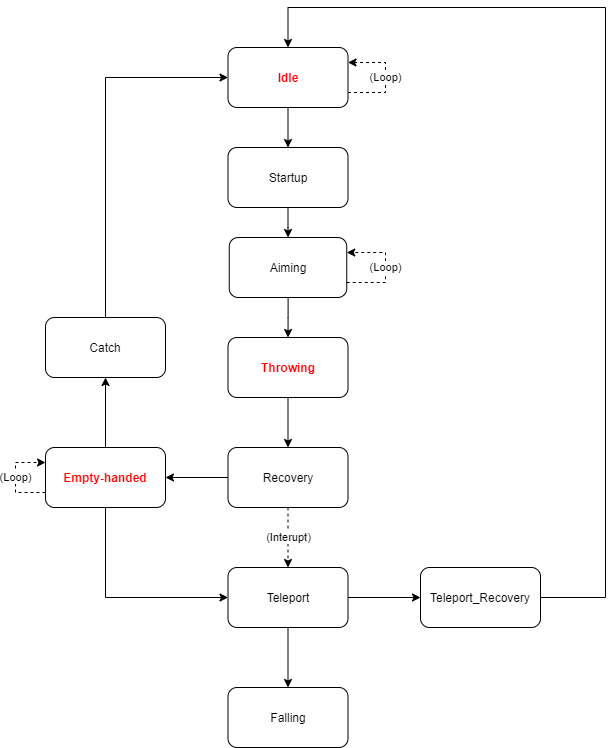

The diagram above was exported from draw.io. Its source (the exported page's mxGraphModel, read from the mxfile embedded in the PNG):
<mxGraphModel dx="1086" dy="806" grid="1" gridSize="10" guides="1" tooltips="1" connect="1" arrows="1" fold="1" page="1" pageScale="1" pageWidth="850" pageHeight="1100" math="0" shadow="0">
  <root>
    <mxCell id="0" />
    <mxCell id="1" parent="0" />
    <mxCell id="e-CEQAWp0CEFgFVkZnGq-2" style="edgeStyle=orthogonalEdgeStyle;rounded=0;orthogonalLoop=1;jettySize=auto;html=1;" parent="1" source="e-CEQAWp0CEFgFVkZnGq-1" target="e-CEQAWp0CEFgFVkZnGq-4" edge="1">
      <mxGeometry relative="1" as="geometry">
        <mxPoint x="312.5" y="220" as="targetPoint" />
      </mxGeometry>
    </mxCell>
    <mxCell id="e-CEQAWp0CEFgFVkZnGq-1" value="Idle" style="rounded=1;whiteSpace=wrap;html=1;fontColor=#FF0000;fontStyle=1" parent="1" vertex="1">
      <mxGeometry x="252.5" y="100" width="120" height="60" as="geometry" />
    </mxCell>
    <mxCell id="e-CEQAWp0CEFgFVkZnGq-5" style="edgeStyle=orthogonalEdgeStyle;rounded=0;orthogonalLoop=1;jettySize=auto;html=1;" parent="1" source="e-CEQAWp0CEFgFVkZnGq-4" target="e-CEQAWp0CEFgFVkZnGq-6" edge="1">
      <mxGeometry relative="1" as="geometry">
        <mxPoint x="312.5" y="360" as="targetPoint" />
      </mxGeometry>
    </mxCell>
    <mxCell id="e-CEQAWp0CEFgFVkZnGq-4" value="Startup" style="rounded=1;whiteSpace=wrap;html=1;" parent="1" vertex="1">
      <mxGeometry x="252.5" y="200" width="120" height="60" as="geometry" />
    </mxCell>
    <mxCell id="e-CEQAWp0CEFgFVkZnGq-12" style="edgeStyle=orthogonalEdgeStyle;rounded=0;orthogonalLoop=1;jettySize=auto;html=1;" parent="1" source="e-CEQAWp0CEFgFVkZnGq-6" target="e-CEQAWp0CEFgFVkZnGq-13" edge="1">
      <mxGeometry relative="1" as="geometry">
        <mxPoint x="312.5" y="560" as="targetPoint" />
      </mxGeometry>
    </mxCell>
    <mxCell id="e-CEQAWp0CEFgFVkZnGq-16" style="edgeStyle=orthogonalEdgeStyle;rounded=0;orthogonalLoop=1;jettySize=auto;html=1;" parent="1" source="e-CEQAWp0CEFgFVkZnGq-13" target="e-CEQAWp0CEFgFVkZnGq-15" edge="1">
      <mxGeometry relative="1" as="geometry" />
    </mxCell>
    <mxCell id="e-CEQAWp0CEFgFVkZnGq-13" value="Throwing" style="rounded=1;whiteSpace=wrap;html=1;verticalAlign=middle;fontStyle=1;fontColor=#FF0000;" parent="1" vertex="1">
      <mxGeometry x="252.5" y="390" width="120" height="60" as="geometry" />
    </mxCell>
    <mxCell id="e-CEQAWp0CEFgFVkZnGq-18" value="(Interupt)" style="edgeStyle=orthogonalEdgeStyle;rounded=0;orthogonalLoop=1;jettySize=auto;html=1;dashed=1;" parent="1" source="e-CEQAWp0CEFgFVkZnGq-15" target="e-CEQAWp0CEFgFVkZnGq-19" edge="1">
      <mxGeometry relative="1" as="geometry">
        <mxPoint x="312.5" y="620" as="targetPoint" />
      </mxGeometry>
    </mxCell>
    <mxCell id="e-CEQAWp0CEFgFVkZnGq-31" style="edgeStyle=orthogonalEdgeStyle;rounded=0;orthogonalLoop=1;jettySize=auto;html=1;fontColor=#FF0000;" parent="1" source="e-CEQAWp0CEFgFVkZnGq-15" target="e-CEQAWp0CEFgFVkZnGq-32" edge="1">
      <mxGeometry relative="1" as="geometry">
        <mxPoint x="180" y="530" as="targetPoint" />
      </mxGeometry>
    </mxCell>
    <mxCell id="e-CEQAWp0CEFgFVkZnGq-15" value="Recovery" style="rounded=1;whiteSpace=wrap;html=1;verticalAlign=middle;" parent="1" vertex="1">
      <mxGeometry x="252.5" y="500" width="120" height="60" as="geometry" />
    </mxCell>
    <mxCell id="e-CEQAWp0CEFgFVkZnGq-21" style="edgeStyle=orthogonalEdgeStyle;rounded=0;orthogonalLoop=1;jettySize=auto;html=1;entryX=0.5;entryY=0;entryDx=0;entryDy=0;exitX=1;exitY=0.5;exitDx=0;exitDy=0;" parent="1" source="e-CEQAWp0CEFgFVkZnGq-23" target="e-CEQAWp0CEFgFVkZnGq-1" edge="1">
      <mxGeometry relative="1" as="geometry">
        <Array as="points">
          <mxPoint x="630" y="650" />
          <mxPoint x="630" y="60" />
          <mxPoint x="313" y="60" />
        </Array>
      </mxGeometry>
    </mxCell>
    <mxCell id="e-CEQAWp0CEFgFVkZnGq-22" style="edgeStyle=orthogonalEdgeStyle;rounded=0;orthogonalLoop=1;jettySize=auto;html=1;entryX=0;entryY=0.5;entryDx=0;entryDy=0;" parent="1" source="e-CEQAWp0CEFgFVkZnGq-19" target="e-CEQAWp0CEFgFVkZnGq-23" edge="1">
      <mxGeometry relative="1" as="geometry">
        <mxPoint x="430" y="650" as="targetPoint" />
      </mxGeometry>
    </mxCell>
    <mxCell id="e-CEQAWp0CEFgFVkZnGq-27" style="edgeStyle=orthogonalEdgeStyle;rounded=0;orthogonalLoop=1;jettySize=auto;html=1;fontColor=#FF0000;" parent="1" source="e-CEQAWp0CEFgFVkZnGq-19" target="e-CEQAWp0CEFgFVkZnGq-26" edge="1">
      <mxGeometry relative="1" as="geometry" />
    </mxCell>
    <mxCell id="e-CEQAWp0CEFgFVkZnGq-19" value="Teleport" style="rounded=1;whiteSpace=wrap;html=1;verticalAlign=middle;" parent="1" vertex="1">
      <mxGeometry x="252.5" y="620" width="120" height="60" as="geometry" />
    </mxCell>
    <mxCell id="e-CEQAWp0CEFgFVkZnGq-23" value="Teleport_Recovery" style="rounded=1;whiteSpace=wrap;html=1;verticalAlign=middle;" parent="1" vertex="1">
      <mxGeometry x="445" y="620" width="120" height="60" as="geometry" />
    </mxCell>
    <mxCell id="e-CEQAWp0CEFgFVkZnGq-26" value="Falling" style="rounded=1;whiteSpace=wrap;html=1;verticalAlign=middle;" parent="1" vertex="1">
      <mxGeometry x="252.5" y="740" width="120" height="60" as="geometry" />
    </mxCell>
    <mxCell id="e-CEQAWp0CEFgFVkZnGq-34" style="edgeStyle=orthogonalEdgeStyle;rounded=0;orthogonalLoop=1;jettySize=auto;html=1;entryX=0;entryY=0.5;entryDx=0;entryDy=0;fontColor=#000000;" parent="1" source="e-CEQAWp0CEFgFVkZnGq-29" target="e-CEQAWp0CEFgFVkZnGq-1" edge="1">
      <mxGeometry relative="1" as="geometry">
        <Array as="points">
          <mxPoint x="130" y="130" />
        </Array>
      </mxGeometry>
    </mxCell>
    <mxCell id="e-CEQAWp0CEFgFVkZnGq-29" value="&lt;font color=&quot;#000000&quot;&gt;Catch&lt;/font&gt;" style="rounded=1;whiteSpace=wrap;html=1;fontColor=#FF0000;verticalAlign=middle;" parent="1" vertex="1">
      <mxGeometry x="70" y="370" width="120" height="60" as="geometry" />
    </mxCell>
    <mxCell id="e-CEQAWp0CEFgFVkZnGq-6" value="Aiming" style="rounded=1;whiteSpace=wrap;html=1;verticalAlign=middle;" parent="1" vertex="1">
      <mxGeometry x="253.75" y="290" width="117.5" height="60" as="geometry" />
    </mxCell>
    <mxCell id="e-CEQAWp0CEFgFVkZnGq-33" style="edgeStyle=orthogonalEdgeStyle;rounded=0;orthogonalLoop=1;jettySize=auto;html=1;exitX=0.5;exitY=0;exitDx=0;exitDy=0;entryX=0.5;entryY=1;entryDx=0;entryDy=0;fontColor=#000000;" parent="1" source="e-CEQAWp0CEFgFVkZnGq-32" target="e-CEQAWp0CEFgFVkZnGq-29" edge="1">
      <mxGeometry relative="1" as="geometry" />
    </mxCell>
    <mxCell id="e-CEQAWp0CEFgFVkZnGq-35" style="edgeStyle=orthogonalEdgeStyle;rounded=0;orthogonalLoop=1;jettySize=auto;html=1;entryX=0;entryY=0.5;entryDx=0;entryDy=0;fontColor=#000000;" parent="1" source="e-CEQAWp0CEFgFVkZnGq-32" target="e-CEQAWp0CEFgFVkZnGq-19" edge="1">
      <mxGeometry relative="1" as="geometry">
        <Array as="points">
          <mxPoint x="130" y="650" />
        </Array>
      </mxGeometry>
    </mxCell>
    <mxCell id="e-CEQAWp0CEFgFVkZnGq-32" value="Empty-handed" style="rounded=1;whiteSpace=wrap;html=1;verticalAlign=middle;fontColor=#FF0000;fontStyle=1" parent="1" vertex="1">
      <mxGeometry x="70" y="500" width="120" height="60" as="geometry" />
    </mxCell>
    <mxCell id="e-CEQAWp0CEFgFVkZnGq-36" value="(Loop)" style="edgeStyle=orthogonalEdgeStyle;rounded=0;orthogonalLoop=1;jettySize=auto;html=1;exitX=1;exitY=0.75;exitDx=0;exitDy=0;entryX=1;entryY=0.25;entryDx=0;entryDy=0;dashed=1;fontColor=#000000;" parent="1" source="e-CEQAWp0CEFgFVkZnGq-6" target="e-CEQAWp0CEFgFVkZnGq-6" edge="1">
      <mxGeometry relative="1" as="geometry">
        <Array as="points">
          <mxPoint x="410" y="335" />
          <mxPoint x="410" y="305" />
        </Array>
      </mxGeometry>
    </mxCell>
    <mxCell id="e-CEQAWp0CEFgFVkZnGq-38" value="&lt;font color=&quot;#000000&quot;&gt;(Loop)&lt;/font&gt;" style="edgeStyle=orthogonalEdgeStyle;rounded=0;orthogonalLoop=1;jettySize=auto;html=1;exitX=0;exitY=0.75;exitDx=0;exitDy=0;entryX=0;entryY=0.25;entryDx=0;entryDy=0;dashed=1;fontColor=#FF0000;" parent="1" source="e-CEQAWp0CEFgFVkZnGq-32" target="e-CEQAWp0CEFgFVkZnGq-32" edge="1">
      <mxGeometry relative="1" as="geometry">
        <Array as="points">
          <mxPoint x="40" y="545" />
          <mxPoint x="40" y="515" />
        </Array>
      </mxGeometry>
    </mxCell>
    <mxCell id="e-CEQAWp0CEFgFVkZnGq-39" value="(Loop)" style="edgeStyle=orthogonalEdgeStyle;rounded=0;orthogonalLoop=1;jettySize=auto;html=1;exitX=1;exitY=0.75;exitDx=0;exitDy=0;entryX=1;entryY=0.25;entryDx=0;entryDy=0;dashed=1;" parent="1" source="e-CEQAWp0CEFgFVkZnGq-1" target="e-CEQAWp0CEFgFVkZnGq-1" edge="1">
      <mxGeometry relative="1" as="geometry">
        <Array as="points">
          <mxPoint x="410" y="145" />
          <mxPoint x="410" y="115" />
        </Array>
      </mxGeometry>
    </mxCell>
  </root>
</mxGraphModel>